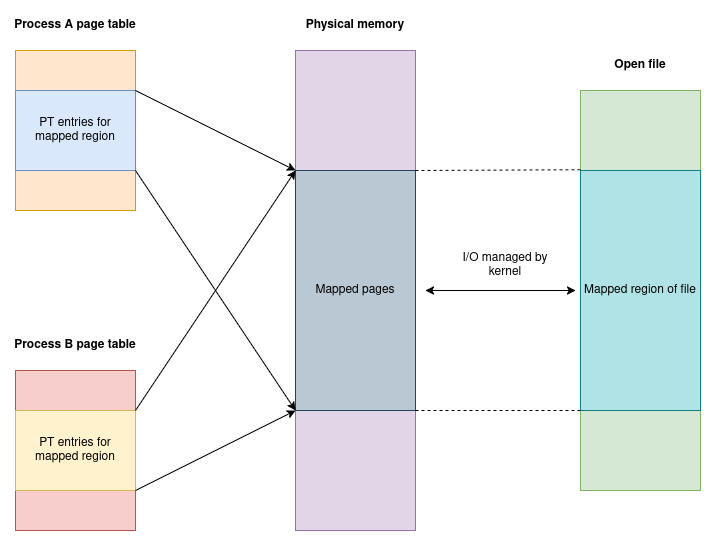

The diagram above was exported from draw.io. Its source (the exported page's mxGraphModel, read from the mxfile embedded in the PNG):
<mxGraphModel dx="1426" dy="790" grid="1" gridSize="10" guides="1" tooltips="1" connect="1" arrows="1" fold="1" page="1" pageScale="1" pageWidth="850" pageHeight="1100" math="0" shadow="0">
  <root>
    <mxCell id="0" />
    <mxCell id="1" parent="0" />
    <mxCell id="_rhodisF1wV4W3reyhHq-13" value="" style="rounded=0;whiteSpace=wrap;html=1;fillColor=#d5e8d4;strokeColor=#82b366;" vertex="1" parent="1">
      <mxGeometry x="645" y="160" width="120" height="400" as="geometry" />
    </mxCell>
    <mxCell id="_rhodisF1wV4W3reyhHq-1" value="" style="rounded=0;whiteSpace=wrap;html=1;fillColor=#ffe6cc;strokeColor=#d79b00;" vertex="1" parent="1">
      <mxGeometry x="80" y="120" width="120" height="160" as="geometry" />
    </mxCell>
    <mxCell id="_rhodisF1wV4W3reyhHq-2" value="PT entries for mapped region" style="rounded=0;whiteSpace=wrap;html=1;fillColor=#dae8fc;strokeColor=#6c8ebf;" vertex="1" parent="1">
      <mxGeometry x="80" y="160" width="120" height="80" as="geometry" />
    </mxCell>
    <mxCell id="_rhodisF1wV4W3reyhHq-3" value="&lt;b&gt;Process A page table&lt;/b&gt;" style="text;html=1;align=center;verticalAlign=middle;whiteSpace=wrap;rounded=0;" vertex="1" parent="1">
      <mxGeometry x="75" y="80" width="130" height="30" as="geometry" />
    </mxCell>
    <mxCell id="_rhodisF1wV4W3reyhHq-4" value="" style="rounded=0;whiteSpace=wrap;html=1;fillColor=#f8cecc;strokeColor=#b85450;" vertex="1" parent="1">
      <mxGeometry x="80" y="440" width="120" height="160" as="geometry" />
    </mxCell>
    <mxCell id="_rhodisF1wV4W3reyhHq-5" value="PT entries for mapped region" style="rounded=0;whiteSpace=wrap;html=1;fillColor=#fff2cc;strokeColor=#d6b656;" vertex="1" parent="1">
      <mxGeometry x="80" y="480" width="120" height="80" as="geometry" />
    </mxCell>
    <mxCell id="_rhodisF1wV4W3reyhHq-6" value="&lt;b&gt;Process B page table&lt;/b&gt;" style="text;html=1;align=center;verticalAlign=middle;whiteSpace=wrap;rounded=0;" vertex="1" parent="1">
      <mxGeometry x="75" y="400" width="130" height="30" as="geometry" />
    </mxCell>
    <mxCell id="_rhodisF1wV4W3reyhHq-7" value="" style="rounded=0;whiteSpace=wrap;html=1;fillColor=#e1d5e7;strokeColor=#9673a6;" vertex="1" parent="1">
      <mxGeometry x="360" y="120" width="120" height="480" as="geometry" />
    </mxCell>
    <mxCell id="_rhodisF1wV4W3reyhHq-8" value="Mapped pages" style="rounded=0;whiteSpace=wrap;html=1;fillColor=#bac8d3;strokeColor=#23445d;" vertex="1" parent="1">
      <mxGeometry x="360" y="240" width="120" height="240" as="geometry" />
    </mxCell>
    <mxCell id="_rhodisF1wV4W3reyhHq-9" value="&lt;b&gt;Physical memory&lt;/b&gt;" style="text;html=1;align=center;verticalAlign=middle;whiteSpace=wrap;rounded=0;" vertex="1" parent="1">
      <mxGeometry x="355" y="80" width="130" height="30" as="geometry" />
    </mxCell>
    <mxCell id="_rhodisF1wV4W3reyhHq-11" value="Mapped region of file" style="rounded=0;whiteSpace=wrap;html=1;fillColor=#b0e3e6;strokeColor=#0e8088;" vertex="1" parent="1">
      <mxGeometry x="645" y="240" width="120" height="240" as="geometry" />
    </mxCell>
    <mxCell id="_rhodisF1wV4W3reyhHq-12" value="&lt;b&gt;Open file&lt;/b&gt;" style="text;html=1;align=center;verticalAlign=middle;whiteSpace=wrap;rounded=0;" vertex="1" parent="1">
      <mxGeometry x="640" y="120" width="130" height="30" as="geometry" />
    </mxCell>
    <mxCell id="_rhodisF1wV4W3reyhHq-14" value="" style="endArrow=classic;html=1;rounded=0;exitX=1;exitY=0;exitDx=0;exitDy=0;entryX=0;entryY=0;entryDx=0;entryDy=0;" edge="1" parent="1" source="_rhodisF1wV4W3reyhHq-2" target="_rhodisF1wV4W3reyhHq-8">
      <mxGeometry width="50" height="50" relative="1" as="geometry">
        <mxPoint x="400" y="420" as="sourcePoint" />
        <mxPoint x="450" y="370" as="targetPoint" />
      </mxGeometry>
    </mxCell>
    <mxCell id="_rhodisF1wV4W3reyhHq-15" value="" style="endArrow=classic;html=1;rounded=0;exitX=1;exitY=0.75;exitDx=0;exitDy=0;entryX=0;entryY=1;entryDx=0;entryDy=0;" edge="1" parent="1" source="_rhodisF1wV4W3reyhHq-1" target="_rhodisF1wV4W3reyhHq-8">
      <mxGeometry width="50" height="50" relative="1" as="geometry">
        <mxPoint x="400" y="420" as="sourcePoint" />
        <mxPoint x="450" y="370" as="targetPoint" />
      </mxGeometry>
    </mxCell>
    <mxCell id="_rhodisF1wV4W3reyhHq-16" value="" style="endArrow=classic;html=1;rounded=0;exitX=1;exitY=0;exitDx=0;exitDy=0;entryX=0;entryY=0;entryDx=0;entryDy=0;" edge="1" parent="1" source="_rhodisF1wV4W3reyhHq-5" target="_rhodisF1wV4W3reyhHq-8">
      <mxGeometry width="50" height="50" relative="1" as="geometry">
        <mxPoint x="400" y="420" as="sourcePoint" />
        <mxPoint x="450" y="370" as="targetPoint" />
      </mxGeometry>
    </mxCell>
    <mxCell id="_rhodisF1wV4W3reyhHq-17" value="" style="endArrow=classic;html=1;rounded=0;exitX=1;exitY=1;exitDx=0;exitDy=0;entryX=0;entryY=1;entryDx=0;entryDy=0;" edge="1" parent="1" source="_rhodisF1wV4W3reyhHq-5" target="_rhodisF1wV4W3reyhHq-8">
      <mxGeometry width="50" height="50" relative="1" as="geometry">
        <mxPoint x="400" y="420" as="sourcePoint" />
        <mxPoint x="450" y="370" as="targetPoint" />
      </mxGeometry>
    </mxCell>
    <mxCell id="_rhodisF1wV4W3reyhHq-18" value="" style="endArrow=none;html=1;rounded=0;entryX=0.025;entryY=0.198;entryDx=0;entryDy=0;entryPerimeter=0;exitX=1;exitY=0;exitDx=0;exitDy=0;dashed=1;" edge="1" parent="1" source="_rhodisF1wV4W3reyhHq-8" target="_rhodisF1wV4W3reyhHq-13">
      <mxGeometry width="50" height="50" relative="1" as="geometry">
        <mxPoint x="400" y="420" as="sourcePoint" />
        <mxPoint x="450" y="370" as="targetPoint" />
      </mxGeometry>
    </mxCell>
    <mxCell id="_rhodisF1wV4W3reyhHq-19" value="" style="endArrow=none;html=1;rounded=0;entryX=0;entryY=1;entryDx=0;entryDy=0;exitX=1;exitY=1;exitDx=0;exitDy=0;dashed=1;" edge="1" parent="1" source="_rhodisF1wV4W3reyhHq-8" target="_rhodisF1wV4W3reyhHq-11">
      <mxGeometry width="50" height="50" relative="1" as="geometry">
        <mxPoint x="400" y="420" as="sourcePoint" />
        <mxPoint x="450" y="370" as="targetPoint" />
      </mxGeometry>
    </mxCell>
    <mxCell id="_rhodisF1wV4W3reyhHq-20" value="" style="endArrow=classic;startArrow=classic;html=1;rounded=0;" edge="1" parent="1">
      <mxGeometry width="50" height="50" relative="1" as="geometry">
        <mxPoint x="490" y="360" as="sourcePoint" />
        <mxPoint x="640" y="360" as="targetPoint" />
      </mxGeometry>
    </mxCell>
    <mxCell id="_rhodisF1wV4W3reyhHq-21" value="I/O managed by kernel" style="text;html=1;align=center;verticalAlign=middle;whiteSpace=wrap;rounded=0;" vertex="1" parent="1">
      <mxGeometry x="510" y="320" width="120" height="30" as="geometry" />
    </mxCell>
  </root>
</mxGraphModel>